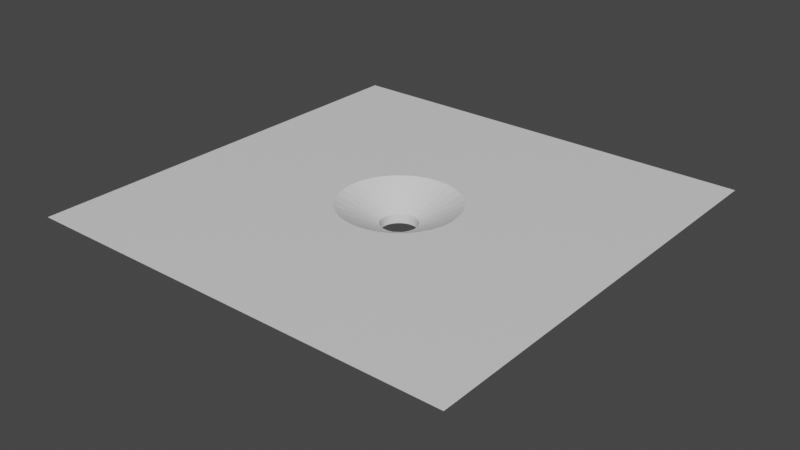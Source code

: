 # Source: agujero_ojos.blend  (saved by Blender 2.92.15; exported with 4.5.12 LTS)
import bpy
from mathutils import Matrix  # noqa: F401  (used for matrix-valued properties, if any)

bpy.ops.wm.read_factory_settings(use_empty=True)
scene = bpy.context.scene
scene.name = 'Scene'

# ---- materials (node trees are filled in below, after node groups)
mat_material = bpy.data.materials.new('Material')
mat_material.alpha_threshold = 0.0
mat_material.use_transparent_shadow = False
mat_material.line_color = (0.0, 0.0, 0.0, 1.0)

# ---- material node trees
mat_material.use_nodes = True; mat_material.node_tree.nodes.clear()
_N = mat_material.node_tree.nodes; _L = mat_material.node_tree.links
n0 = _N.new('ShaderNodeOutputMaterial'); n0.name = 'Material Output'; n0.location = (300, 300)
n1 = _N.new('ShaderNodeBsdfPrincipled'); n1.name = 'Principled BSDF'; n1.location = (10, 300)
n1.distribution = 'GGX'
n1.subsurface_method = 'BURLEY'
n1.inputs[2].default_value = 0.4
n1.inputs[3].default_value = 1.45
n1.inputs[27].default_value = (0.0, 0.0, 0.0, 1.0)
n1.inputs[28].default_value = 1.0
_L.new(n1.outputs[0], n0.inputs[0])
n0.is_active_output = True

# ---- world
world_world = bpy.data.worlds.new('World'); scene.world = world_world
world_world.use_nodes = True; world_world.node_tree.nodes.clear()
_N = world_world.node_tree.nodes; _L = world_world.node_tree.links
n0 = _N.new('ShaderNodeOutputWorld'); n0.name = 'World Output'; n0.location = (300, 300)
n1 = _N.new('ShaderNodeBackground'); n1.name = 'Background'; n1.location = (10, 300)
n1.inputs[0].default_value = (0.05088, 0.05088, 0.05088, 1.0)
_L.new(n1.outputs[0], n0.inputs[0])
n0.is_active_output = True
world_world.color = (0.05088, 0.05088, 0.05088)
world_world.use_sun_shadow = False
world_world.sun_shadow_jitter_overblur = 0.0

# ---- meshes
me_cube = bpy.data.meshes.new('Cube')
me_cube.from_pydata([(0.0443, -0.01416, 1.0), (-0.0199, -0.07815, -1.0), (0.0443, -0.2148, 1.0), (-0.0199, -0.1508, -1.0), (-0.157, -0.01416, 1.0), (-0.09275, -0.07815, -1.0), (-0.157, -0.2148, 1.0), (-0.09275, -0.1508, -1.0), (-0.05697, -0.1415, -1.0), (-0.05697, -0.1415, 1.0), (-0.05165, -0.08745, -1.0), (-0.06229, -0.1409, -1.0), (-0.05165, -0.08745, 1.0), (-0.06229, -0.1409, 1.0), (-0.04653, -0.089, -1.0), (-0.04653, -0.089, 1.0), (-0.06741, -0.1394, -1.0), (-0.06741, -0.1394, 1.0), (-0.04182, -0.09152, -1.0), (-0.04182, -0.09152, 1.0), (-0.07212, -0.1369, -1.0), (-0.07212, -0.1369, 1.0), (-0.07625, -0.1335, -1.0), (-0.07625, -0.1335, 1.0), (-0.03768, -0.09491, -1.0), (-0.03768, -0.09491, 1.0), (-0.07965, -0.1293, -1.0), (-0.07965, -0.1293, 1.0), (-0.03429, -0.09904, -1.0), (-0.03429, -0.09904, 1.0), (-0.08217, -0.1246, -1.0), (-0.08217, -0.1246, 1.0), (-0.03177, -0.1038, -1.0), (-0.03177, -0.1038, 1.0), (-0.08372, -0.1195, -1.0), (-0.08372, -0.1195, 1.0), (-0.08424, -0.1142, -1.0), (-0.08424, -0.1142, 1.0), (-0.03022, -0.1089, -1.0), (-0.03022, -0.1089, 1.0), (-0.08372, -0.1089, -1.0), (-0.08372, -0.1089, 1.0), (-0.0297, -0.1142, -1.0), (-0.0297, -0.1142, 1.0), (-0.08217, -0.1038, -1.0), (-0.08217, -0.1038, 1.0), (-0.03022, -0.1195, -1.0), (-0.03022, -0.1195, 1.0), (-0.07965, -0.09904, -1.0), (-0.07965, -0.09904, 1.0), (-0.07625, -0.09491, -1.0), (-0.07625, -0.09491, 1.0), (-0.03177, -0.1246, -1.0), (-0.03177, -0.1246, 1.0), (-0.07212, -0.09152, -1.0), (-0.07212, -0.09152, 1.0), (-0.03429, -0.1293, -1.0), (-0.03429, -0.1293, 1.0), (-0.06741, -0.089, -1.0), (-0.06741, -0.089, 1.0), (-0.03768, -0.1335, -1.0), (-0.03768, -0.1335, 1.0), (-0.06229, -0.08745, -1.0), (-0.06229, -0.08745, 1.0), (-0.04182, -0.1369, -1.0), (-0.04182, -0.1369, 1.0), (-0.05697, -0.08692, -1.0), (-0.05697, -0.08692, 1.0), (-0.04653, -0.1394, -1.0), (-0.04653, -0.1394, 1.0), (-0.05165, -0.1409, -1.0), (-0.05165, -0.1409, 1.0), (-0.05697, -0.1225, 0.07037), (-0.05534, -0.106, 0.07037), (-0.05859, -0.1224, 0.07037), (-0.05378, -0.1065, 0.07037), (-0.06016, -0.1219, 0.07037), (-0.05234, -0.1073, 0.07037), (-0.0616, -0.1211, 0.07037), (-0.06286, -0.1201, 0.07037), (-0.05108, -0.1083, 0.07037), (-0.0639, -0.1188, 0.07037), (-0.05004, -0.1096, 0.07037), (-0.06467, -0.1174, 0.07037), (-0.04927, -0.111, 0.07037), (-0.06514, -0.1158, 0.07037), (-0.0653, -0.1142, 0.07037), (-0.0488, -0.1126, 0.07037), (-0.06514, -0.1126, 0.07037), (-0.04864, -0.1142, 0.07037), (-0.06467, -0.111, 0.07037), (-0.0488, -0.1158, 0.07037), (-0.0639, -0.1096, 0.07037), (-0.06286, -0.1083, 0.07037), (-0.04927, -0.1174, 0.07037), (-0.0616, -0.1073, 0.07037), (-0.05004, -0.1188, 0.07037), (-0.06016, -0.1065, 0.07037), (-0.05108, -0.1201, 0.07037), (-0.05859, -0.106, 0.07037), (-0.05234, -0.1211, 0.07037), (-0.05697, -0.1059, 0.07037), (-0.05378, -0.1219, 0.07037), (-0.05534, -0.1224, 0.07037), (-0.05697, -0.1225, -0.3637), (-0.05534, -0.106, -0.3637), (-0.05859, -0.1224, -0.3637), (-0.05378, -0.1065, -0.3637), (-0.06016, -0.1219, -0.3637), (-0.05234, -0.1073, -0.3637), (-0.0616, -0.1211, -0.3637), (-0.06286, -0.1201, -0.3637), (-0.05108, -0.1083, -0.3637), (-0.0639, -0.1188, -0.3637), (-0.05004, -0.1096, -0.3637), (-0.06467, -0.1174, -0.3637), (-0.04927, -0.111, -0.3637), (-0.06514, -0.1158, -0.3637), (-0.0653, -0.1142, -0.3637), (-0.0488, -0.1126, -0.3637), (-0.06514, -0.1126, -0.3637), (-0.04864, -0.1142, -0.3637), (-0.06467, -0.111, -0.3637), (-0.0488, -0.1158, -0.3637), (-0.0639, -0.1096, -0.3637), (-0.06286, -0.1083, -0.3637), (-0.04927, -0.1174, -0.3637), (-0.0616, -0.1073, -0.3637), (-0.05004, -0.1188, -0.3637), (-0.06016, -0.1065, -0.3637), (-0.05108, -0.1201, -0.3637), (-0.05859, -0.106, -0.3637), (-0.05234, -0.1211, -0.3637), (-0.05697, -0.1059, -0.3637), (-0.05378, -0.1219, -0.3637), (-0.05534, -0.1224, -0.3637)], [], [(3, 2, 6, 7), (7, 6, 4, 5), (1, 0, 2, 3), (5, 4, 0, 1), (8, 11, 13, 9), (13, 11, 16, 17), (17, 16, 20, 21), (21, 20, 22, 23), (26, 27, 23, 22), (30, 31, 27, 26), (34, 35, 31, 30), (36, 37, 35, 34), (40, 41, 37, 36), (44, 45, 41, 40), (48, 49, 45, 44), (50, 51, 49, 48), (54, 55, 51, 50), (58, 59, 55, 54), (62, 63, 59, 58), (66, 67, 63, 62), (67, 66, 10, 12), (12, 10, 14, 15), (18, 19, 15, 14), (24, 25, 19, 18), (25, 24, 28, 29), (29, 28, 32, 33), (33, 32, 38, 39), (39, 38, 42, 43), (43, 42, 46, 47), (47, 46, 52, 53), (53, 52, 56, 57), (57, 56, 60, 61), (61, 60, 64, 65), (65, 64, 68, 69), (69, 68, 70, 71), (71, 70, 8, 9), (23, 6, 2, 61, 65, 69, 71, 9, 13, 17, 21), (2, 0, 4, 6, 23, 27, 31, 35, 37, 41, 45, 49, 51, 55, 59, 63, 67, 12, 15, 19, 25, 29, 33, 39, 43, 47, 53, 57, 61), (22, 7, 5, 1, 3, 60, 56, 52, 46, 42, 38, 32, 28, 24, 18, 14, 10, 66, 62, 58, 54, 50, 48, 44, 40, 36, 34, 30, 26), (60, 3, 7, 22, 20, 16, 11, 8, 70, 68, 64), (57, 53, 94, 96), (27, 23, 79, 81), (59, 55, 95, 97), (9, 71, 103, 72), (39, 33, 84, 87), (13, 9, 72, 74), (45, 41, 88, 90), (19, 15, 75, 77), (61, 57, 96, 98), (31, 27, 81, 83), (63, 59, 97, 99), (43, 39, 87, 89), (49, 45, 90, 92), (25, 19, 77, 80), (17, 13, 74, 76), (65, 61, 98, 100), (35, 31, 83, 85), (67, 63, 99, 101), (47, 43, 89, 91), (51, 49, 92, 93), (21, 17, 76, 78), (29, 25, 80, 82), (69, 65, 100, 102), (37, 35, 85, 86), (12, 67, 101, 73), (53, 47, 91, 94), (55, 51, 93, 95), (23, 21, 78, 79), (33, 29, 82, 84), (71, 69, 102, 103), (41, 37, 86, 88), (15, 12, 73, 75), (78, 76, 108, 110), (102, 100, 132, 134), (73, 101, 133, 105), (79, 78, 110, 111), (103, 102, 134, 135), (75, 73, 105, 107), (81, 79, 111, 113), (72, 103, 135, 104), (77, 75, 107, 109), (83, 81, 113, 115), (80, 77, 109, 112), (85, 83, 115, 117), (82, 80, 112, 114), (86, 85, 117, 118), (84, 82, 114, 116), (88, 86, 118, 120), (87, 84, 116, 119), (90, 88, 120, 122), (89, 87, 119, 121), (92, 90, 122, 124), (91, 89, 121, 123), (93, 92, 124, 125), (94, 91, 123, 126), (95, 93, 125, 127), (96, 94, 126, 128), (97, 95, 127, 129), (74, 72, 104, 106), (98, 96, 128, 130), (99, 97, 129, 131), (76, 74, 106, 108), (100, 98, 130, 132), (101, 99, 131, 133)])
_uv = me_cube.uv_layers.new(name='UVMap')
_uv.uv.foreach_set('vector', [0.375, 0.75, 0.625, 0.75, 0.625, 1.0, 0.375, 1.0, 0.375, 0.0, 0.625, 0.0, 0.625, 0.25, 0.375, 0.25, 0.375, 0.5, 0.625, 0.5, 0.625, 0.75, 0.375, 0.75, 0.375, 0.25, 0.625, 0.25, 0.625, 0.5, 0.375, 0.5, 1.0, 0.9548, 0.9688, 0.9548, 0.9688, 0.7714, 1.0, 0.7714, 0.9688, 0.7714, 0.9688, 0.9548, 0.9375, 0.9548, 0.9375, 0.7714, 0.9375, 0.7714, 0.9375, 0.9548, 0.9062, 0.9548, 0.9062, 0.7714, 0.9062, 0.7714, 0.9062, 0.9548, 0.875, 0.9548, 0.875, 0.7714, 0.8438, 0.9548, 0.8438, 0.7714, 0.875, 0.7714, 0.875, 0.9548, 0.8125, 0.9548, 0.8125, 0.7714, 0.8438, 0.7714, 0.8438, 0.9548, 0.7812, 0.9548, 0.7812, 0.7714, 0.8125, 0.7714, 0.8125, 0.9548, 0.75, 0.9548, 0.75, 0.7714, 0.7812, 0.7714, 0.7812, 0.9548, 0.7188, 0.9548, 0.7188, 0.7714, 0.75, 0.7714, 0.75, 0.9548, 0.6875, 0.9548, 0.6875, 0.7714, 0.7188, 0.7714, 0.7188, 0.9548, 0.6562, 0.9548, 0.6562, 0.7714, 0.6875, 0.7714, 0.6875, 0.9548, 0.625, 0.9548, 0.625, 0.7714, 0.6562, 0.7714, 0.6562, 0.9548, 0.5938, 0.9548, 0.5938, 0.7714, 0.625, 0.7714, 0.625, 0.9548, 0.5625, 0.9548, 0.5625, 0.7714, 0.5938, 0.7714, 0.5938, 0.9548, 0.5312, 0.9548, 0.5312, 0.7714, 0.5625, 0.7714, 0.5625, 0.9548, 0.5, 0.9548, 0.5, 0.7714, 0.5312, 0.7714, 0.5312, 0.9548, 0.5, 0.7714, 0.5, 0.9548, 0.4688, 0.9548, 0.4688, 0.7714, 0.4688, 0.7714, 0.4688, 0.9548, 0.4375, 0.9548, 0.4375, 0.7714, 0.4062, 0.9548, 0.4062, 0.7714, 0.4375, 0.7714, 0.4375, 0.9548, 0.375, 0.9548, 0.375, 0.7714, 0.4062, 0.7714, 0.4062, 0.9548, 0.375, 0.7714, 0.375, 0.9548, 0.3438, 0.9548, 0.3438, 0.7714, 0.3438, 0.7714, 0.3438, 0.9548, 0.3125, 0.9548, 0.3125, 0.7714, 0.3125, 0.7714, 0.3125, 0.9548, 0.2812, 0.9548, 0.2812, 0.7714, 0.2812, 0.7714, 0.2812, 0.9548, 0.25, 0.9548, 0.25, 0.7714, 0.25, 0.7714, 0.25, 0.9548, 0.2188, 0.9548, 0.2188, 0.7714, 0.2188, 0.7714, 0.2188, 0.9548, 0.1875, 0.9548, 0.1875, 0.7714, 0.1875, 0.7714, 0.1875, 0.9548, 0.1562, 0.9548, 0.1562, 0.7714, 0.1562, 0.7714, 0.1562, 0.9548, 0.125, 0.9548, 0.125, 0.7714, 0.125, 0.7714, 0.125, 0.9548, 0.09375, 0.9548, 0.09375, 0.7714, 0.09375, 0.7714, 0.09375, 0.9548, 0.0625, 0.9548, 0.0625, 0.7714, 0.0625, 0.7714, 0.0625, 0.9548, 0.03125, 0.9548, 0.03125, 0.7714, 0.03125, 0.7714, 0.03125, 0.9548, 0.0, 0.9548, 0.0, 0.7714, 0.7595, 0.6417, 0.875, 0.75, 0.625, 0.75, 0.7547, 0.6417, 0.7552, 0.6421, 0.7558, 0.6424, 0.7565, 0.6426, 0.7571, 0.6427, 0.7578, 0.6426, 0.7584, 0.6424, 0.759, 0.6421, 0.625, 0.75, 0.625, 0.5, 0.875, 0.5, 0.875, 0.75, 0.7595, 0.6417, 0.76, 0.6412, 0.7603, 0.6406, 0.7605, 0.6399, 0.7605, 0.6393, 0.7605, 0.6386, 0.7603, 0.638, 0.76, 0.6374, 0.7595, 0.6369, 0.759, 0.6364, 0.7584, 0.6361, 0.7578, 0.6359, 0.7571, 0.6359, 0.7565, 0.6359, 0.7558, 0.6361, 0.7552, 0.6364, 0.7547, 0.6369, 0.7543, 0.6374, 0.754, 0.638, 0.7538, 0.6386, 0.7537, 0.6393, 0.7538, 0.6399, 0.754, 0.6406, 0.7543, 0.6412, 0.7547, 0.6417, 0.2405, 0.6417, 0.125, 0.75, 0.125, 0.5, 0.375, 0.5, 0.375, 0.75, 0.2453, 0.6417, 0.2457, 0.6412, 0.246, 0.6406, 0.2462, 0.6399, 0.2463, 0.6393, 0.2462, 0.6386, 0.246, 0.638, 0.2457, 0.6374, 0.2453, 0.6369, 0.2448, 0.6364, 0.2442, 0.6361, 0.2435, 0.6359, 0.2429, 0.6359, 0.2422, 0.6359, 0.2416, 0.6361, 0.241, 0.6364, 0.2405, 0.6369, 0.24, 0.6374, 0.2397, 0.638, 0.2395, 0.6386, 0.2395, 0.6393, 0.2395, 0.6399, 0.2397, 0.6406, 0.24, 0.6412, 0.2453, 0.6417, 0.375, 0.75, 0.125, 0.75, 0.2405, 0.6417, 0.241, 0.6421, 0.2416, 0.6424, 0.2422, 0.6426, 0.2429, 0.6427, 0.2435, 0.6426, 0.2442, 0.6424, 0.2448, 0.6421, 0.1562, 0.7714, 0.1875, 0.7714, 0.1875, 0.7714, 0.1562, 0.7714, 0.8438, 0.7714, 0.875, 0.7714, 0.875, 0.7714, 0.8438, 0.7714, 0.5625, 0.7714, 0.5938, 0.7714, 0.5938, 0.7714, 0.5625, 0.7714, 0.0, 0.7714, 0.03125, 0.7714, 0.03125, 0.7714, 0.0, 0.7714, 0.2812, 0.7714, 0.3125, 0.7714, 0.3125, 0.7714, 0.2812, 0.7714, 0.9688, 0.7714, 1.0, 0.7714, 1.0, 0.7714, 0.9688, 0.7714, 0.6875, 0.7714, 0.7188, 0.7714, 0.7188, 0.7714, 0.6875, 0.7714, 0.4062, 0.7714, 0.4375, 0.7714, 0.4375, 0.7714, 0.4062, 0.7714, 0.125, 0.7714, 0.1562, 0.7714, 0.1562, 0.7714, 0.125, 0.7714, 0.8125, 0.7714, 0.8438, 0.7714, 0.8438, 0.7714, 0.8125, 0.7714, 0.5312, 0.7714, 0.5625, 0.7714, 0.5625, 0.7714, 0.5312, 0.7714, 0.25, 0.7714, 0.2812, 0.7714, 0.2812, 0.7714, 0.25, 0.7714, 0.6562, 0.7714, 0.6875, 0.7714, 0.6875, 0.7714, 0.6562, 0.7714, 0.375, 0.7714, 0.4062, 0.7714, 0.4062, 0.7714, 0.375, 0.7714, 0.9375, 0.7714, 0.9688, 0.7714, 0.9688, 0.7714, 0.9375, 0.7714, 0.09375, 0.7714, 0.125, 0.7714, 0.125, 0.7714, 0.09375, 0.7714, 0.7812, 0.7714, 0.8125, 0.7714, 0.8125, 0.7714, 0.7812, 0.7714, 0.5, 0.7714, 0.5312, 0.7714, 0.5312, 0.7714, 0.5, 0.7714, 0.2188, 0.7714, 0.25, 0.7714, 0.25, 0.7714, 0.2188, 0.7714, 0.625, 0.7714, 0.6562, 0.7714, 0.6562, 0.7714, 0.625, 0.7714, 0.9062, 0.7714, 0.9375, 0.7714, 0.9375, 0.7714, 0.9062, 0.7714, 0.3438, 0.7714, 0.375, 0.7714, 0.375, 0.7714, 0.3438, 0.7714, 0.0625, 0.7714, 0.09375, 0.7714, 0.09375, 0.7714, 0.0625, 0.7714, 0.75, 0.7714, 0.7812, 0.7714, 0.7812, 0.7714, 0.75, 0.7714, 0.4688, 0.7714, 0.5, 0.7714, 0.5, 0.7714, 0.4688, 0.7714, 0.1875, 0.7714, 0.2188, 0.7714, 0.2188, 0.7714, 0.1875, 0.7714, 0.5938, 0.7714, 0.625, 0.7714, 0.625, 0.7714, 0.5938, 0.7714, 0.875, 0.7714, 0.9062, 0.7714, 0.9062, 0.7714, 0.875, 0.7714, 0.3125, 0.7714, 0.3438, 0.7714, 0.3438, 0.7714, 0.3125, 0.7714, 0.03125, 0.7714, 0.0625, 0.7714, 0.0625, 0.7714, 0.03125, 0.7714, 0.7188, 0.7714, 0.75, 0.7714, 0.75, 0.7714, 0.7188, 0.7714, 0.4375, 0.7714, 0.4688, 0.7714, 0.4688, 0.7714, 0.4375, 0.7714, 0.9062, 0.7714, 0.9375, 0.7714, 0.9375, 0.7714, 0.9062, 0.7714, 0.0625, 0.7714, 0.09375, 0.7714, 0.09375, 0.7714, 0.0625, 0.7714, 0.4688, 0.7714, 0.5, 0.7714, 0.5, 0.7714, 0.4688, 0.7714, 0.875, 0.7714, 0.9062, 0.7714, 0.9062, 0.7714, 0.875, 0.7714, 0.03125, 0.7714, 0.0625, 0.7714, 0.0625, 0.7714, 0.03125, 0.7714, 0.4375, 0.7714, 0.4688, 0.7714, 0.4688, 0.7714, 0.4375, 0.7714, 0.8438, 0.7714, 0.875, 0.7714, 0.875, 0.7714, 0.8438, 0.7714, 0.0, 0.7714, 0.03125, 0.7714, 0.03125, 0.7714, 0.0, 0.7714, 0.4062, 0.7714, 0.4375, 0.7714, 0.4375, 0.7714, 0.4062, 0.7714, 0.8125, 0.7714, 0.8438, 0.7714, 0.8438, 0.7714, 0.8125, 0.7714, 0.375, 0.7714, 0.4062, 0.7714, 0.4062, 0.7714, 0.375, 0.7714, 0.7812, 0.7714, 0.8125, 0.7714, 0.8125, 0.7714, 0.7812, 0.7714, 0.3438, 0.7714, 0.375, 0.7714, 0.375, 0.7714, 0.3438, 0.7714, 0.75, 0.7714, 0.7812, 0.7714, 0.7812, 0.7714, 0.75, 0.7714, 0.3125, 0.7714, 0.3438, 0.7714, 0.3438, 0.7714, 0.3125, 0.7714, 0.7188, 0.7714, 0.75, 0.7714, 0.75, 0.7714, 0.7188, 0.7714, 0.2812, 0.7714, 0.3125, 0.7714, 0.3125, 0.7714, 0.2812, 0.7714, 0.6875, 0.7714, 0.7188, 0.7714, 0.7188, 0.7714, 0.6875, 0.7714, 0.25, 0.7714, 0.2812, 0.7714, 0.2812, 0.7714, 0.25, 0.7714, 0.6562, 0.7714, 0.6875, 0.7714, 0.6875, 0.7714, 0.6562, 0.7714, 0.2188, 0.7714, 0.25, 0.7714, 0.25, 0.7714, 0.2188, 0.7714, 0.625, 0.7714, 0.6562, 0.7714, 0.6562, 0.7714, 0.625, 0.7714, 0.1875, 0.7714, 0.2188, 0.7714, 0.2188, 0.7714, 0.1875, 0.7714, 0.5938, 0.7714, 0.625, 0.7714, 0.625, 0.7714, 0.5938, 0.7714, 0.1562, 0.7714, 0.1875, 0.7714, 0.1875, 0.7714, 0.1562, 0.7714, 0.5625, 0.7714, 0.5938, 0.7714, 0.5938, 0.7714, 0.5625, 0.7714, 0.9688, 0.7714, 1.0, 0.7714, 1.0, 0.7714, 0.9688, 0.7714, 0.125, 0.7714, 0.1562, 0.7714, 0.1562, 0.7714, 0.125, 0.7714, 0.5312, 0.7714, 0.5625, 0.7714, 0.5625, 0.7714, 0.5312, 0.7714, 0.9375, 0.7714, 0.9688, 0.7714, 0.9688, 0.7714, 0.9375, 0.7714, 0.09375, 0.7714, 0.125, 0.7714, 0.125, 0.7714, 0.09375, 0.7714, 0.5, 0.7714, 0.5312, 0.7714, 0.5312, 0.7714, 0.5, 0.7714])
me_cube.materials.append(mat_material)
me_cube.use_remesh_preserve_volume = False
me_cube.use_remesh_preserve_attributes = False
me_cube.use_mirror_vertex_groups = False
me_cube.update()

# ---- objects
ob_suelo_lvl1 = bpy.data.objects.new('Suelo_lvl1', me_cube)

# ---- transforms, parenting, visibility, modifiers, constraints
ob_suelo_lvl1.location = (-3.333, -5.687, -0.1474)
ob_suelo_lvl1.scale = (27.5, 27.5, 0.275)
ob_suelo_lvl1.lock_rotations_4d = False
ob_suelo_lvl1.empty_display_type = 'ARROWS'
ob_suelo_lvl1.lineart.crease_threshold = 0.0

# ---- collection membership
scene.collection.objects.link(ob_suelo_lvl1)

# ---- scene / render settings (as saved in the file)
scene.frame_start = 1; scene.frame_end = 250; scene.frame_set(1)
scene.render.engine = 'BLENDER_EEVEE_NEXT'
scene.cycles.use_denoising = False
scene.cycles.samples = 128
scene.cycles.sampling_pattern = 'TABULATED_SOBOL'
scene.cycles.use_adaptive_sampling = False
scene.cycles.use_light_tree = False
scene.view_settings.view_transform = 'Filmic'
bpy.context.view_layer.update()

# ---- added for rendering (the .blend has no active camera and no usable light): camera, sun
cam_auto = bpy.data.cameras.new('AutoCamera')
cam_auto.lens = 50.0
cam_auto.sensor_width = 36.0
cam_auto.clip_end = 1000.0
ob_auto_camera = bpy.data.objects.new('AutoCamera', cam_auto)
scene.collection.objects.link(ob_auto_camera)
ob_auto_camera.location = (2.36639, -17.5319, 5.65099)
ob_auto_camera.rotation_euler = (1.09748, -7.21219e-08, 0.694738)
scene.camera = ob_auto_camera
light_auto_sun = bpy.data.lights.new('AutoSun', 'SUN')
light_auto_sun.energy = 3.0
light_auto_sun.angle = 0.0523599
ob_auto_sun = bpy.data.objects.new('AutoSun', light_auto_sun)
scene.collection.objects.link(ob_auto_sun)
ob_auto_sun.rotation_euler = (0.872665, 0.174533, 0.523599)
bpy.context.view_layer.update()
